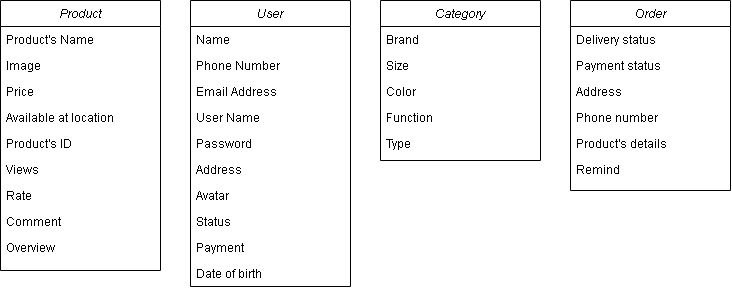

The diagram above was exported from draw.io. Its source (the exported page's mxGraphModel, read from the mxfile embedded in the PNG):
<mxGraphModel dx="1094" dy="391" grid="1" gridSize="10" guides="1" tooltips="1" connect="1" arrows="1" fold="1" page="1" pageScale="1" pageWidth="827" pageHeight="1169" math="0" shadow="0">
  <root>
    <mxCell id="WIyWlLk6GJQsqaUBKTNV-0" />
    <mxCell id="WIyWlLk6GJQsqaUBKTNV-1" parent="WIyWlLk6GJQsqaUBKTNV-0" />
    <mxCell id="zkfFHV4jXpPFQw0GAbJ--0" value="Product" style="swimlane;fontStyle=2;align=center;verticalAlign=top;childLayout=stackLayout;horizontal=1;startSize=26;horizontalStack=0;resizeParent=1;resizeLast=0;collapsible=1;marginBottom=0;rounded=0;shadow=0;strokeWidth=1;" parent="WIyWlLk6GJQsqaUBKTNV-1" vertex="1">
      <mxGeometry x="40" y="170" width="160" height="270" as="geometry">
        <mxRectangle x="40" y="170" width="160" height="26" as="alternateBounds" />
      </mxGeometry>
    </mxCell>
    <mxCell id="zkfFHV4jXpPFQw0GAbJ--1" value="Product's Name" style="text;align=left;verticalAlign=top;spacingLeft=4;spacingRight=4;overflow=hidden;rotatable=0;points=[[0,0.5],[1,0.5]];portConstraint=eastwest;" parent="zkfFHV4jXpPFQw0GAbJ--0" vertex="1">
      <mxGeometry y="26" width="160" height="26" as="geometry" />
    </mxCell>
    <mxCell id="zkfFHV4jXpPFQw0GAbJ--2" value="Image" style="text;align=left;verticalAlign=top;spacingLeft=4;spacingRight=4;overflow=hidden;rotatable=0;points=[[0,0.5],[1,0.5]];portConstraint=eastwest;rounded=0;shadow=0;html=0;" parent="zkfFHV4jXpPFQw0GAbJ--0" vertex="1">
      <mxGeometry y="52" width="160" height="26" as="geometry" />
    </mxCell>
    <mxCell id="zkfFHV4jXpPFQw0GAbJ--3" value="Price" style="text;align=left;verticalAlign=top;spacingLeft=4;spacingRight=4;overflow=hidden;rotatable=0;points=[[0,0.5],[1,0.5]];portConstraint=eastwest;rounded=0;shadow=0;html=0;" parent="zkfFHV4jXpPFQw0GAbJ--0" vertex="1">
      <mxGeometry y="78" width="160" height="26" as="geometry" />
    </mxCell>
    <mxCell id="jez0x0sZp6myGOEL3-fY-20" value="Available at location" style="text;align=left;verticalAlign=top;spacingLeft=4;spacingRight=4;overflow=hidden;rotatable=0;points=[[0,0.5],[1,0.5]];portConstraint=eastwest;rounded=0;shadow=0;html=0;" vertex="1" parent="zkfFHV4jXpPFQw0GAbJ--0">
      <mxGeometry y="104" width="160" height="26" as="geometry" />
    </mxCell>
    <mxCell id="jez0x0sZp6myGOEL3-fY-22" value="Product's ID" style="text;align=left;verticalAlign=top;spacingLeft=4;spacingRight=4;overflow=hidden;rotatable=0;points=[[0,0.5],[1,0.5]];portConstraint=eastwest;rounded=0;shadow=0;html=0;" vertex="1" parent="zkfFHV4jXpPFQw0GAbJ--0">
      <mxGeometry y="130" width="160" height="26" as="geometry" />
    </mxCell>
    <mxCell id="jez0x0sZp6myGOEL3-fY-23" value="Views" style="text;align=left;verticalAlign=top;spacingLeft=4;spacingRight=4;overflow=hidden;rotatable=0;points=[[0,0.5],[1,0.5]];portConstraint=eastwest;rounded=0;shadow=0;html=0;" vertex="1" parent="zkfFHV4jXpPFQw0GAbJ--0">
      <mxGeometry y="156" width="160" height="26" as="geometry" />
    </mxCell>
    <mxCell id="jez0x0sZp6myGOEL3-fY-24" value="Rate" style="text;align=left;verticalAlign=top;spacingLeft=4;spacingRight=4;overflow=hidden;rotatable=0;points=[[0,0.5],[1,0.5]];portConstraint=eastwest;rounded=0;shadow=0;html=0;" vertex="1" parent="zkfFHV4jXpPFQw0GAbJ--0">
      <mxGeometry y="182" width="160" height="26" as="geometry" />
    </mxCell>
    <mxCell id="jez0x0sZp6myGOEL3-fY-25" value="Comment" style="text;align=left;verticalAlign=top;spacingLeft=4;spacingRight=4;overflow=hidden;rotatable=0;points=[[0,0.5],[1,0.5]];portConstraint=eastwest;rounded=0;shadow=0;html=0;" vertex="1" parent="zkfFHV4jXpPFQw0GAbJ--0">
      <mxGeometry y="208" width="160" height="26" as="geometry" />
    </mxCell>
    <mxCell id="jez0x0sZp6myGOEL3-fY-26" value="Overview" style="text;align=left;verticalAlign=top;spacingLeft=4;spacingRight=4;overflow=hidden;rotatable=0;points=[[0,0.5],[1,0.5]];portConstraint=eastwest;rounded=0;shadow=0;html=0;" vertex="1" parent="zkfFHV4jXpPFQw0GAbJ--0">
      <mxGeometry y="234" width="160" height="26" as="geometry" />
    </mxCell>
    <mxCell id="jez0x0sZp6myGOEL3-fY-6" value="User" style="swimlane;fontStyle=2;align=center;verticalAlign=top;childLayout=stackLayout;horizontal=1;startSize=26;horizontalStack=0;resizeParent=1;resizeLast=0;collapsible=1;marginBottom=0;rounded=0;shadow=0;strokeWidth=1;" vertex="1" parent="WIyWlLk6GJQsqaUBKTNV-1">
      <mxGeometry x="230" y="170" width="160" height="286" as="geometry">
        <mxRectangle x="230" y="140" width="160" height="26" as="alternateBounds" />
      </mxGeometry>
    </mxCell>
    <mxCell id="jez0x0sZp6myGOEL3-fY-7" value="Name" style="text;align=left;verticalAlign=top;spacingLeft=4;spacingRight=4;overflow=hidden;rotatable=0;points=[[0,0.5],[1,0.5]];portConstraint=eastwest;" vertex="1" parent="jez0x0sZp6myGOEL3-fY-6">
      <mxGeometry y="26" width="160" height="26" as="geometry" />
    </mxCell>
    <mxCell id="jez0x0sZp6myGOEL3-fY-8" value="Phone Number" style="text;align=left;verticalAlign=top;spacingLeft=4;spacingRight=4;overflow=hidden;rotatable=0;points=[[0,0.5],[1,0.5]];portConstraint=eastwest;rounded=0;shadow=0;html=0;" vertex="1" parent="jez0x0sZp6myGOEL3-fY-6">
      <mxGeometry y="52" width="160" height="26" as="geometry" />
    </mxCell>
    <mxCell id="jez0x0sZp6myGOEL3-fY-9" value="Email Address" style="text;align=left;verticalAlign=top;spacingLeft=4;spacingRight=4;overflow=hidden;rotatable=0;points=[[0,0.5],[1,0.5]];portConstraint=eastwest;rounded=0;shadow=0;html=0;" vertex="1" parent="jez0x0sZp6myGOEL3-fY-6">
      <mxGeometry y="78" width="160" height="26" as="geometry" />
    </mxCell>
    <mxCell id="jez0x0sZp6myGOEL3-fY-27" value="User Name" style="text;align=left;verticalAlign=top;spacingLeft=4;spacingRight=4;overflow=hidden;rotatable=0;points=[[0,0.5],[1,0.5]];portConstraint=eastwest;rounded=0;shadow=0;html=0;" vertex="1" parent="jez0x0sZp6myGOEL3-fY-6">
      <mxGeometry y="104" width="160" height="26" as="geometry" />
    </mxCell>
    <mxCell id="jez0x0sZp6myGOEL3-fY-28" value="Password" style="text;align=left;verticalAlign=top;spacingLeft=4;spacingRight=4;overflow=hidden;rotatable=0;points=[[0,0.5],[1,0.5]];portConstraint=eastwest;rounded=0;shadow=0;html=0;" vertex="1" parent="jez0x0sZp6myGOEL3-fY-6">
      <mxGeometry y="130" width="160" height="26" as="geometry" />
    </mxCell>
    <mxCell id="jez0x0sZp6myGOEL3-fY-29" value="Address" style="text;align=left;verticalAlign=top;spacingLeft=4;spacingRight=4;overflow=hidden;rotatable=0;points=[[0,0.5],[1,0.5]];portConstraint=eastwest;rounded=0;shadow=0;html=0;" vertex="1" parent="jez0x0sZp6myGOEL3-fY-6">
      <mxGeometry y="156" width="160" height="26" as="geometry" />
    </mxCell>
    <mxCell id="jez0x0sZp6myGOEL3-fY-30" value="Avatar&#10;" style="text;align=left;verticalAlign=top;spacingLeft=4;spacingRight=4;overflow=hidden;rotatable=0;points=[[0,0.5],[1,0.5]];portConstraint=eastwest;rounded=0;shadow=0;html=0;" vertex="1" parent="jez0x0sZp6myGOEL3-fY-6">
      <mxGeometry y="182" width="160" height="26" as="geometry" />
    </mxCell>
    <mxCell id="jez0x0sZp6myGOEL3-fY-31" value="Status" style="text;align=left;verticalAlign=top;spacingLeft=4;spacingRight=4;overflow=hidden;rotatable=0;points=[[0,0.5],[1,0.5]];portConstraint=eastwest;rounded=0;shadow=0;html=0;" vertex="1" parent="jez0x0sZp6myGOEL3-fY-6">
      <mxGeometry y="208" width="160" height="26" as="geometry" />
    </mxCell>
    <mxCell id="jez0x0sZp6myGOEL3-fY-32" value="Payment" style="text;align=left;verticalAlign=top;spacingLeft=4;spacingRight=4;overflow=hidden;rotatable=0;points=[[0,0.5],[1,0.5]];portConstraint=eastwest;rounded=0;shadow=0;html=0;" vertex="1" parent="jez0x0sZp6myGOEL3-fY-6">
      <mxGeometry y="234" width="160" height="26" as="geometry" />
    </mxCell>
    <mxCell id="jez0x0sZp6myGOEL3-fY-33" value="Date of birth" style="text;align=left;verticalAlign=top;spacingLeft=4;spacingRight=4;overflow=hidden;rotatable=0;points=[[0,0.5],[1,0.5]];portConstraint=eastwest;rounded=0;shadow=0;html=0;" vertex="1" parent="jez0x0sZp6myGOEL3-fY-6">
      <mxGeometry y="260" width="160" height="26" as="geometry" />
    </mxCell>
    <mxCell id="jez0x0sZp6myGOEL3-fY-12" value="Category" style="swimlane;fontStyle=2;align=center;verticalAlign=top;childLayout=stackLayout;horizontal=1;startSize=26;horizontalStack=0;resizeParent=1;resizeLast=0;collapsible=1;marginBottom=0;rounded=0;shadow=0;strokeWidth=1;" vertex="1" parent="WIyWlLk6GJQsqaUBKTNV-1">
      <mxGeometry x="420" y="170" width="160" height="160" as="geometry">
        <mxRectangle x="230" y="140" width="160" height="26" as="alternateBounds" />
      </mxGeometry>
    </mxCell>
    <mxCell id="jez0x0sZp6myGOEL3-fY-13" value="Brand" style="text;align=left;verticalAlign=top;spacingLeft=4;spacingRight=4;overflow=hidden;rotatable=0;points=[[0,0.5],[1,0.5]];portConstraint=eastwest;" vertex="1" parent="jez0x0sZp6myGOEL3-fY-12">
      <mxGeometry y="26" width="160" height="26" as="geometry" />
    </mxCell>
    <mxCell id="jez0x0sZp6myGOEL3-fY-14" value="Size" style="text;align=left;verticalAlign=top;spacingLeft=4;spacingRight=4;overflow=hidden;rotatable=0;points=[[0,0.5],[1,0.5]];portConstraint=eastwest;rounded=0;shadow=0;html=0;" vertex="1" parent="jez0x0sZp6myGOEL3-fY-12">
      <mxGeometry y="52" width="160" height="26" as="geometry" />
    </mxCell>
    <mxCell id="jez0x0sZp6myGOEL3-fY-15" value="Color" style="text;align=left;verticalAlign=top;spacingLeft=4;spacingRight=4;overflow=hidden;rotatable=0;points=[[0,0.5],[1,0.5]];portConstraint=eastwest;rounded=0;shadow=0;html=0;" vertex="1" parent="jez0x0sZp6myGOEL3-fY-12">
      <mxGeometry y="78" width="160" height="26" as="geometry" />
    </mxCell>
    <mxCell id="jez0x0sZp6myGOEL3-fY-35" value="Function" style="text;align=left;verticalAlign=top;spacingLeft=4;spacingRight=4;overflow=hidden;rotatable=0;points=[[0,0.5],[1,0.5]];portConstraint=eastwest;rounded=0;shadow=0;html=0;" vertex="1" parent="jez0x0sZp6myGOEL3-fY-12">
      <mxGeometry y="104" width="160" height="26" as="geometry" />
    </mxCell>
    <mxCell id="jez0x0sZp6myGOEL3-fY-36" value="Type" style="text;align=left;verticalAlign=top;spacingLeft=4;spacingRight=4;overflow=hidden;rotatable=0;points=[[0,0.5],[1,0.5]];portConstraint=eastwest;rounded=0;shadow=0;html=0;" vertex="1" parent="jez0x0sZp6myGOEL3-fY-12">
      <mxGeometry y="130" width="160" height="26" as="geometry" />
    </mxCell>
    <mxCell id="jez0x0sZp6myGOEL3-fY-0" value="Order" style="swimlane;fontStyle=2;align=center;verticalAlign=top;childLayout=stackLayout;horizontal=1;startSize=26;horizontalStack=0;resizeParent=1;resizeLast=0;collapsible=1;marginBottom=0;rounded=0;shadow=0;strokeWidth=1;" vertex="1" parent="WIyWlLk6GJQsqaUBKTNV-1">
      <mxGeometry x="610" y="170" width="160" height="190" as="geometry">
        <mxRectangle x="230" y="140" width="160" height="26" as="alternateBounds" />
      </mxGeometry>
    </mxCell>
    <mxCell id="jez0x0sZp6myGOEL3-fY-1" value="Delivery status" style="text;align=left;verticalAlign=top;spacingLeft=4;spacingRight=4;overflow=hidden;rotatable=0;points=[[0,0.5],[1,0.5]];portConstraint=eastwest;" vertex="1" parent="jez0x0sZp6myGOEL3-fY-0">
      <mxGeometry y="26" width="160" height="26" as="geometry" />
    </mxCell>
    <mxCell id="jez0x0sZp6myGOEL3-fY-2" value="Payment status" style="text;align=left;verticalAlign=top;spacingLeft=4;spacingRight=4;overflow=hidden;rotatable=0;points=[[0,0.5],[1,0.5]];portConstraint=eastwest;rounded=0;shadow=0;html=0;" vertex="1" parent="jez0x0sZp6myGOEL3-fY-0">
      <mxGeometry y="52" width="160" height="26" as="geometry" />
    </mxCell>
    <mxCell id="jez0x0sZp6myGOEL3-fY-3" value="Address" style="text;align=left;verticalAlign=top;spacingLeft=4;spacingRight=4;overflow=hidden;rotatable=0;points=[[0,0.5],[1,0.5]];portConstraint=eastwest;rounded=0;shadow=0;html=0;" vertex="1" parent="jez0x0sZp6myGOEL3-fY-0">
      <mxGeometry y="78" width="160" height="26" as="geometry" />
    </mxCell>
    <mxCell id="jez0x0sZp6myGOEL3-fY-37" value="Phone number" style="text;align=left;verticalAlign=top;spacingLeft=4;spacingRight=4;overflow=hidden;rotatable=0;points=[[0,0.5],[1,0.5]];portConstraint=eastwest;rounded=0;shadow=0;html=0;" vertex="1" parent="jez0x0sZp6myGOEL3-fY-0">
      <mxGeometry y="104" width="160" height="26" as="geometry" />
    </mxCell>
    <mxCell id="jez0x0sZp6myGOEL3-fY-38" value="Product's details" style="text;align=left;verticalAlign=top;spacingLeft=4;spacingRight=4;overflow=hidden;rotatable=0;points=[[0,0.5],[1,0.5]];portConstraint=eastwest;rounded=0;shadow=0;html=0;" vertex="1" parent="jez0x0sZp6myGOEL3-fY-0">
      <mxGeometry y="130" width="160" height="26" as="geometry" />
    </mxCell>
    <mxCell id="jez0x0sZp6myGOEL3-fY-39" value="Remind" style="text;align=left;verticalAlign=top;spacingLeft=4;spacingRight=4;overflow=hidden;rotatable=0;points=[[0,0.5],[1,0.5]];portConstraint=eastwest;rounded=0;shadow=0;html=0;" vertex="1" parent="jez0x0sZp6myGOEL3-fY-0">
      <mxGeometry y="156" width="160" height="26" as="geometry" />
    </mxCell>
  </root>
</mxGraphModel>